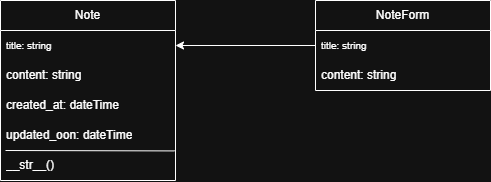

The diagram above was exported from draw.io. Its source (the exported page's mxGraphModel, read from the mxfile embedded in the PNG):
<mxGraphModel dx="1026" dy="516" grid="1" gridSize="10" guides="1" tooltips="1" connect="1" arrows="1" fold="1" page="1" pageScale="1" pageWidth="850" pageHeight="1100" math="0" shadow="0">
  <root>
    <mxCell id="0" />
    <mxCell id="1" parent="0" />
    <mxCell id="PiDQReTJ0KY7we7A3yJ5-1" value="Note" style="swimlane;fontStyle=0;childLayout=stackLayout;horizontal=1;startSize=30;horizontalStack=0;resizeParent=1;resizeParentMax=0;resizeLast=0;collapsible=1;marginBottom=0;whiteSpace=wrap;html=1;" vertex="1" parent="1">
      <mxGeometry x="285" y="130" width="175" height="180" as="geometry" />
    </mxCell>
    <mxCell id="PiDQReTJ0KY7we7A3yJ5-2" value="&lt;font style=&quot;font-size: 10px;&quot;&gt;title: string&lt;span style=&quot;white-space: pre;&quot;&gt;&#09;&lt;/span&gt;&lt;span style=&quot;white-space: pre;&quot;&gt;&#09;&lt;/span&gt;&lt;span style=&quot;white-space: pre;&quot;&gt;&#09;&lt;/span&gt;&lt;span style=&quot;white-space: pre;&quot;&gt;&#09;&lt;/span&gt;&lt;/font&gt;" style="text;strokeColor=none;fillColor=none;align=left;verticalAlign=middle;spacingLeft=4;spacingRight=4;overflow=hidden;points=[[0,0.5],[1,0.5]];portConstraint=eastwest;rotatable=0;whiteSpace=wrap;html=1;" vertex="1" parent="PiDQReTJ0KY7we7A3yJ5-1">
      <mxGeometry y="30" width="175" height="30" as="geometry" />
    </mxCell>
    <mxCell id="PiDQReTJ0KY7we7A3yJ5-3" value="content: string" style="text;strokeColor=none;fillColor=none;align=left;verticalAlign=middle;spacingLeft=4;spacingRight=4;overflow=hidden;points=[[0,0.5],[1,0.5]];portConstraint=eastwest;rotatable=0;whiteSpace=wrap;html=1;" vertex="1" parent="PiDQReTJ0KY7we7A3yJ5-1">
      <mxGeometry y="60" width="175" height="30" as="geometry" />
    </mxCell>
    <mxCell id="PiDQReTJ0KY7we7A3yJ5-4" value="created_at: dateTime" style="text;strokeColor=none;fillColor=none;align=left;verticalAlign=middle;spacingLeft=4;spacingRight=4;overflow=hidden;points=[[0,0.5],[1,0.5]];portConstraint=eastwest;rotatable=0;whiteSpace=wrap;html=1;" vertex="1" parent="PiDQReTJ0KY7we7A3yJ5-1">
      <mxGeometry y="90" width="175" height="30" as="geometry" />
    </mxCell>
    <mxCell id="PiDQReTJ0KY7we7A3yJ5-5" value="updated_oon: dateTime" style="text;strokeColor=none;fillColor=none;align=left;verticalAlign=middle;spacingLeft=4;spacingRight=4;overflow=hidden;points=[[0,0.5],[1,0.5]];portConstraint=eastwest;rotatable=0;whiteSpace=wrap;html=1;" vertex="1" parent="PiDQReTJ0KY7we7A3yJ5-1">
      <mxGeometry y="120" width="175" height="30" as="geometry" />
    </mxCell>
    <mxCell id="PiDQReTJ0KY7we7A3yJ5-12" value="" style="endArrow=none;html=1;rounded=0;entryX=0.995;entryY=1.014;entryDx=0;entryDy=0;entryPerimeter=0;" edge="1" parent="PiDQReTJ0KY7we7A3yJ5-1" target="PiDQReTJ0KY7we7A3yJ5-5">
      <mxGeometry width="50" height="50" relative="1" as="geometry">
        <mxPoint x="5" y="150" as="sourcePoint" />
        <mxPoint x="55" y="100" as="targetPoint" />
      </mxGeometry>
    </mxCell>
    <mxCell id="PiDQReTJ0KY7we7A3yJ5-11" value="__str__()" style="text;strokeColor=none;fillColor=none;align=left;verticalAlign=middle;spacingLeft=4;spacingRight=4;overflow=hidden;points=[[0,0.5],[1,0.5]];portConstraint=eastwest;rotatable=0;whiteSpace=wrap;html=1;" vertex="1" parent="PiDQReTJ0KY7we7A3yJ5-1">
      <mxGeometry y="150" width="175" height="30" as="geometry" />
    </mxCell>
    <mxCell id="PiDQReTJ0KY7we7A3yJ5-6" value="NoteForm" style="swimlane;fontStyle=0;childLayout=stackLayout;horizontal=1;startSize=30;horizontalStack=0;resizeParent=1;resizeParentMax=0;resizeLast=0;collapsible=1;marginBottom=0;whiteSpace=wrap;html=1;" vertex="1" parent="1">
      <mxGeometry x="600" y="130" width="175" height="90" as="geometry" />
    </mxCell>
    <mxCell id="PiDQReTJ0KY7we7A3yJ5-7" value="&lt;font style=&quot;font-size: 10px;&quot;&gt;title: string&lt;span style=&quot;white-space: pre;&quot;&gt;&#09;&lt;/span&gt;&lt;span style=&quot;white-space: pre;&quot;&gt;&#09;&lt;/span&gt;&lt;span style=&quot;white-space: pre;&quot;&gt;&#09;&lt;/span&gt;&lt;span style=&quot;white-space: pre;&quot;&gt;&#09;&lt;/span&gt;&lt;/font&gt;" style="text;strokeColor=none;fillColor=none;align=left;verticalAlign=middle;spacingLeft=4;spacingRight=4;overflow=hidden;points=[[0,0.5],[1,0.5]];portConstraint=eastwest;rotatable=0;whiteSpace=wrap;html=1;" vertex="1" parent="PiDQReTJ0KY7we7A3yJ5-6">
      <mxGeometry y="30" width="175" height="30" as="geometry" />
    </mxCell>
    <mxCell id="PiDQReTJ0KY7we7A3yJ5-8" value="content: string" style="text;strokeColor=none;fillColor=none;align=left;verticalAlign=middle;spacingLeft=4;spacingRight=4;overflow=hidden;points=[[0,0.5],[1,0.5]];portConstraint=eastwest;rotatable=0;whiteSpace=wrap;html=1;" vertex="1" parent="PiDQReTJ0KY7we7A3yJ5-6">
      <mxGeometry y="60" width="175" height="30" as="geometry" />
    </mxCell>
    <mxCell id="PiDQReTJ0KY7we7A3yJ5-13" style="edgeStyle=orthogonalEdgeStyle;rounded=0;orthogonalLoop=1;jettySize=auto;html=1;entryX=1;entryY=0.5;entryDx=0;entryDy=0;" edge="1" parent="1" source="PiDQReTJ0KY7we7A3yJ5-7" target="PiDQReTJ0KY7we7A3yJ5-2">
      <mxGeometry relative="1" as="geometry" />
    </mxCell>
  </root>
</mxGraphModel>